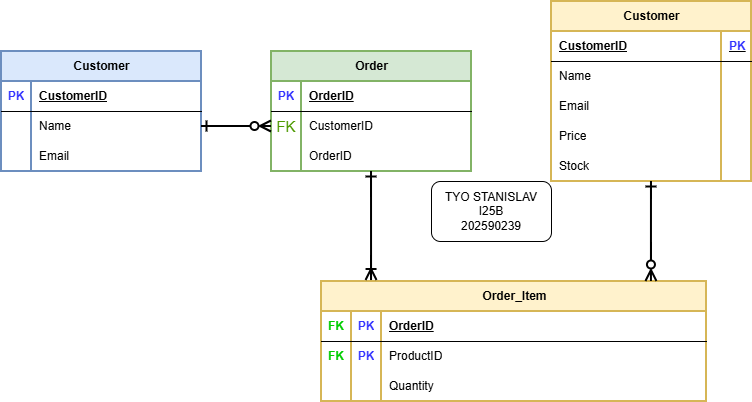

The diagram above was exported from draw.io. Its source (the exported page's mxGraphModel, read from the mxfile embedded in the PNG):
<mxGraphModel dx="1414" dy="837" grid="1" gridSize="10" guides="1" tooltips="1" connect="1" arrows="1" fold="1" page="1" pageScale="1" pageWidth="850" pageHeight="1100" math="0" shadow="0">
  <root>
    <mxCell id="0" />
    <mxCell id="1" parent="0" />
    <mxCell id="op0MGnE_NyoA40kVzKJL-1" parent="1" style="shape=table;startSize=30;container=1;collapsible=1;childLayout=tableLayout;fixedRows=1;rowLines=0;fontStyle=1;align=center;resizeLast=1;html=1;top=1;strokeWidth=2;fillColor=#dae8fc;strokeColor=#6c8ebf;" value="Customer" vertex="1">
      <mxGeometry height="120" width="200" x="80" y="200" as="geometry">
        <mxRectangle height="30" width="70" x="150" y="210" as="alternateBounds" />
      </mxGeometry>
    </mxCell>
    <mxCell id="op0MGnE_NyoA40kVzKJL-2" parent="op0MGnE_NyoA40kVzKJL-1" style="shape=tableRow;horizontal=0;startSize=0;swimlaneHead=0;swimlaneBody=0;fillColor=none;collapsible=0;dropTarget=0;points=[[0,0.5],[1,0.5]];portConstraint=eastwest;top=0;left=0;right=0;bottom=1;" value="" vertex="1">
      <mxGeometry height="30" width="200" y="30" as="geometry" />
    </mxCell>
    <mxCell id="op0MGnE_NyoA40kVzKJL-3" parent="op0MGnE_NyoA40kVzKJL-2" style="shape=partialRectangle;connectable=0;fillColor=none;top=0;left=0;bottom=0;right=0;fontStyle=1;overflow=hidden;whiteSpace=wrap;html=1;" value="&lt;span style=&quot;color: rgb(51, 51, 255);&quot;&gt;PK&lt;/span&gt;" vertex="1">
      <mxGeometry height="30" width="30" as="geometry">
        <mxRectangle height="30" width="30" as="alternateBounds" />
      </mxGeometry>
    </mxCell>
    <mxCell id="op0MGnE_NyoA40kVzKJL-4" parent="op0MGnE_NyoA40kVzKJL-2" style="shape=partialRectangle;connectable=0;fillColor=none;top=0;left=0;bottom=0;right=0;align=left;spacingLeft=6;fontStyle=5;overflow=hidden;whiteSpace=wrap;html=1;" value="CustomerID" vertex="1">
      <mxGeometry height="30" width="170" x="30" as="geometry">
        <mxRectangle height="30" width="170" as="alternateBounds" />
      </mxGeometry>
    </mxCell>
    <mxCell id="op0MGnE_NyoA40kVzKJL-5" parent="op0MGnE_NyoA40kVzKJL-1" style="shape=tableRow;horizontal=0;startSize=0;swimlaneHead=0;swimlaneBody=0;fillColor=none;collapsible=0;dropTarget=0;points=[[0,0.5],[1,0.5]];portConstraint=eastwest;top=0;left=0;right=0;bottom=0;" value="" vertex="1">
      <mxGeometry height="30" width="200" y="60" as="geometry" />
    </mxCell>
    <mxCell id="op0MGnE_NyoA40kVzKJL-6" parent="op0MGnE_NyoA40kVzKJL-5" style="shape=partialRectangle;connectable=0;fillColor=none;top=0;left=0;bottom=0;right=0;editable=1;overflow=hidden;whiteSpace=wrap;html=1;" value="" vertex="1">
      <mxGeometry height="30" width="30" as="geometry">
        <mxRectangle height="30" width="30" as="alternateBounds" />
      </mxGeometry>
    </mxCell>
    <mxCell id="op0MGnE_NyoA40kVzKJL-7" parent="op0MGnE_NyoA40kVzKJL-5" style="shape=partialRectangle;connectable=0;fillColor=none;top=0;left=0;bottom=0;right=0;align=left;spacingLeft=6;overflow=hidden;whiteSpace=wrap;html=1;" value="Name" vertex="1">
      <mxGeometry height="30" width="170" x="30" as="geometry">
        <mxRectangle height="30" width="170" as="alternateBounds" />
      </mxGeometry>
    </mxCell>
    <mxCell id="op0MGnE_NyoA40kVzKJL-8" parent="op0MGnE_NyoA40kVzKJL-1" style="shape=tableRow;horizontal=0;startSize=0;swimlaneHead=0;swimlaneBody=0;fillColor=none;collapsible=0;dropTarget=0;points=[[0,0.5],[1,0.5]];portConstraint=eastwest;top=0;left=0;right=0;bottom=0;" value="" vertex="1">
      <mxGeometry height="30" width="200" y="90" as="geometry" />
    </mxCell>
    <mxCell id="op0MGnE_NyoA40kVzKJL-9" parent="op0MGnE_NyoA40kVzKJL-8" style="shape=partialRectangle;connectable=0;fillColor=none;top=0;left=0;bottom=0;right=0;editable=1;overflow=hidden;whiteSpace=wrap;html=1;" value="" vertex="1">
      <mxGeometry height="30" width="30" as="geometry">
        <mxRectangle height="30" width="30" as="alternateBounds" />
      </mxGeometry>
    </mxCell>
    <mxCell id="op0MGnE_NyoA40kVzKJL-10" parent="op0MGnE_NyoA40kVzKJL-8" style="shape=partialRectangle;connectable=0;fillColor=none;top=0;left=0;bottom=0;right=0;align=left;spacingLeft=6;overflow=hidden;whiteSpace=wrap;html=1;" value="Email" vertex="1">
      <mxGeometry height="30" width="170" x="30" as="geometry">
        <mxRectangle height="30" width="170" as="alternateBounds" />
      </mxGeometry>
    </mxCell>
    <mxCell id="op0MGnE_NyoA40kVzKJL-79" parent="1" style="shape=table;startSize=30;container=1;collapsible=1;childLayout=tableLayout;fixedRows=1;rowLines=0;fontStyle=1;align=center;resizeLast=1;html=1;top=1;strokeWidth=2;fillColor=#d5e8d4;strokeColor=#82b366;" value="Order" vertex="1">
      <mxGeometry height="120" width="200" x="350" y="200" as="geometry">
        <mxRectangle height="30" width="70" x="150" y="210" as="alternateBounds" />
      </mxGeometry>
    </mxCell>
    <mxCell id="op0MGnE_NyoA40kVzKJL-80" parent="op0MGnE_NyoA40kVzKJL-79" style="shape=tableRow;horizontal=0;startSize=0;swimlaneHead=0;swimlaneBody=0;fillColor=none;collapsible=0;dropTarget=0;points=[[0,0.5],[1,0.5]];portConstraint=eastwest;top=0;left=0;right=0;bottom=1;" value="" vertex="1">
      <mxGeometry height="30" width="200" y="30" as="geometry" />
    </mxCell>
    <mxCell id="op0MGnE_NyoA40kVzKJL-81" parent="op0MGnE_NyoA40kVzKJL-80" style="shape=partialRectangle;connectable=0;fillColor=none;top=0;left=0;bottom=0;right=0;fontStyle=1;overflow=hidden;whiteSpace=wrap;html=1;" value="&lt;span style=&quot;color: rgb(51, 51, 255);&quot;&gt;PK&lt;/span&gt;" vertex="1">
      <mxGeometry height="30" width="30" as="geometry">
        <mxRectangle height="30" width="30" as="alternateBounds" />
      </mxGeometry>
    </mxCell>
    <mxCell id="op0MGnE_NyoA40kVzKJL-82" parent="op0MGnE_NyoA40kVzKJL-80" style="shape=partialRectangle;connectable=0;fillColor=none;top=0;left=0;bottom=0;right=0;align=left;spacingLeft=6;fontStyle=5;overflow=hidden;whiteSpace=wrap;html=1;" value="OrderID" vertex="1">
      <mxGeometry height="30" width="170" x="30" as="geometry">
        <mxRectangle height="30" width="170" as="alternateBounds" />
      </mxGeometry>
    </mxCell>
    <mxCell id="op0MGnE_NyoA40kVzKJL-83" parent="op0MGnE_NyoA40kVzKJL-79" style="shape=tableRow;horizontal=0;startSize=0;swimlaneHead=0;swimlaneBody=0;fillColor=none;collapsible=0;dropTarget=0;points=[[0,0.5],[1,0.5]];portConstraint=eastwest;top=0;left=0;right=0;bottom=0;" value="" vertex="1">
      <mxGeometry height="30" width="200" y="60" as="geometry" />
    </mxCell>
    <mxCell id="op0MGnE_NyoA40kVzKJL-84" parent="op0MGnE_NyoA40kVzKJL-83" style="shape=partialRectangle;connectable=0;fillColor=none;top=0;left=0;bottom=0;right=0;editable=1;overflow=hidden;whiteSpace=wrap;html=1;" value="&lt;span style=&quot;color: rgb(77, 153, 0);&quot;&gt;&lt;font style=&quot;font-size: 15px;&quot;&gt;FK&lt;/font&gt;&lt;/span&gt;" vertex="1">
      <mxGeometry height="30" width="30" as="geometry">
        <mxRectangle height="30" width="30" as="alternateBounds" />
      </mxGeometry>
    </mxCell>
    <mxCell id="op0MGnE_NyoA40kVzKJL-85" parent="op0MGnE_NyoA40kVzKJL-83" style="shape=partialRectangle;connectable=0;fillColor=none;top=0;left=0;bottom=0;right=0;align=left;spacingLeft=6;overflow=hidden;whiteSpace=wrap;html=1;" value="CustomerID" vertex="1">
      <mxGeometry height="30" width="170" x="30" as="geometry">
        <mxRectangle height="30" width="170" as="alternateBounds" />
      </mxGeometry>
    </mxCell>
    <mxCell id="op0MGnE_NyoA40kVzKJL-86" parent="op0MGnE_NyoA40kVzKJL-79" style="shape=tableRow;horizontal=0;startSize=0;swimlaneHead=0;swimlaneBody=0;fillColor=none;collapsible=0;dropTarget=0;points=[[0,0.5],[1,0.5]];portConstraint=eastwest;top=0;left=0;right=0;bottom=0;" value="" vertex="1">
      <mxGeometry height="30" width="200" y="90" as="geometry" />
    </mxCell>
    <mxCell id="op0MGnE_NyoA40kVzKJL-87" parent="op0MGnE_NyoA40kVzKJL-86" style="shape=partialRectangle;connectable=0;fillColor=none;top=0;left=0;bottom=0;right=0;editable=1;overflow=hidden;whiteSpace=wrap;html=1;" value="" vertex="1">
      <mxGeometry height="30" width="30" as="geometry">
        <mxRectangle height="30" width="30" as="alternateBounds" />
      </mxGeometry>
    </mxCell>
    <mxCell id="op0MGnE_NyoA40kVzKJL-88" parent="op0MGnE_NyoA40kVzKJL-86" style="shape=partialRectangle;connectable=0;fillColor=none;top=0;left=0;bottom=0;right=0;align=left;spacingLeft=6;overflow=hidden;whiteSpace=wrap;html=1;" value="OrderID" vertex="1">
      <mxGeometry height="30" width="170" x="30" as="geometry">
        <mxRectangle height="30" width="170" as="alternateBounds" />
      </mxGeometry>
    </mxCell>
    <mxCell id="op0MGnE_NyoA40kVzKJL-92" parent="1" style="shape=table;startSize=30;container=1;collapsible=1;childLayout=tableLayout;fixedRows=1;rowLines=0;fontStyle=1;align=center;resizeLast=1;html=1;top=1;strokeWidth=2;fillColor=#fff2cc;strokeColor=#d6b656;" value="Order_Item" vertex="1">
      <mxGeometry height="120" width="385" x="400" y="430" as="geometry">
        <mxRectangle height="30" width="70" x="150" y="210" as="alternateBounds" />
      </mxGeometry>
    </mxCell>
    <mxCell id="op0MGnE_NyoA40kVzKJL-93" parent="op0MGnE_NyoA40kVzKJL-92" style="shape=tableRow;horizontal=0;startSize=0;swimlaneHead=0;swimlaneBody=0;fillColor=none;collapsible=0;dropTarget=0;points=[[0,0.5],[1,0.5]];portConstraint=eastwest;top=0;left=0;right=0;bottom=1;" value="" vertex="1">
      <mxGeometry height="30" width="385" y="30" as="geometry" />
    </mxCell>
    <mxCell id="op0MGnE_NyoA40kVzKJL-131" parent="op0MGnE_NyoA40kVzKJL-93" style="shape=partialRectangle;connectable=0;fillColor=none;top=0;left=0;bottom=0;right=0;fontStyle=1;overflow=hidden;whiteSpace=wrap;html=1;" value="&lt;span style=&quot;color: rgb(0, 204, 0);&quot;&gt;FK&lt;/span&gt;" vertex="1">
      <mxGeometry height="30" width="30" as="geometry">
        <mxRectangle height="30" width="30" as="alternateBounds" />
      </mxGeometry>
    </mxCell>
    <mxCell id="op0MGnE_NyoA40kVzKJL-94" parent="op0MGnE_NyoA40kVzKJL-93" style="shape=partialRectangle;connectable=0;fillColor=none;top=0;left=0;bottom=0;right=0;fontStyle=1;overflow=hidden;whiteSpace=wrap;html=1;" value="&lt;span style=&quot;color: rgb(51, 51, 255);&quot;&gt;PK&lt;/span&gt;" vertex="1">
      <mxGeometry height="30" width="30" x="30" as="geometry">
        <mxRectangle height="30" width="30" as="alternateBounds" />
      </mxGeometry>
    </mxCell>
    <mxCell id="op0MGnE_NyoA40kVzKJL-95" parent="op0MGnE_NyoA40kVzKJL-93" style="shape=partialRectangle;connectable=0;fillColor=none;top=0;left=0;bottom=0;right=0;align=left;spacingLeft=6;fontStyle=5;overflow=hidden;whiteSpace=wrap;html=1;" value="OrderID" vertex="1">
      <mxGeometry height="30" width="325" x="60" as="geometry">
        <mxRectangle height="30" width="325" as="alternateBounds" />
      </mxGeometry>
    </mxCell>
    <mxCell id="op0MGnE_NyoA40kVzKJL-96" parent="op0MGnE_NyoA40kVzKJL-92" style="shape=tableRow;horizontal=0;startSize=0;swimlaneHead=0;swimlaneBody=0;fillColor=none;collapsible=0;dropTarget=0;points=[[0,0.5],[1,0.5]];portConstraint=eastwest;top=0;left=0;right=0;bottom=0;" value="" vertex="1">
      <mxGeometry height="30" width="385" y="60" as="geometry" />
    </mxCell>
    <mxCell id="op0MGnE_NyoA40kVzKJL-132" parent="op0MGnE_NyoA40kVzKJL-96" style="shape=partialRectangle;connectable=0;fillColor=none;top=0;left=0;bottom=0;right=0;editable=1;overflow=hidden;whiteSpace=wrap;html=1;" value="&lt;span style=&quot;color: rgb(0, 204, 0); font-weight: 700;&quot;&gt;FK&lt;/span&gt;" vertex="1">
      <mxGeometry height="30" width="30" as="geometry">
        <mxRectangle height="30" width="30" as="alternateBounds" />
      </mxGeometry>
    </mxCell>
    <mxCell id="op0MGnE_NyoA40kVzKJL-97" parent="op0MGnE_NyoA40kVzKJL-96" style="shape=partialRectangle;connectable=0;fillColor=none;top=0;left=0;bottom=0;right=0;editable=1;overflow=hidden;whiteSpace=wrap;html=1;" value="&lt;span style=&quot;color: rgb(51, 51, 255); font-weight: 700;&quot;&gt;PK&lt;/span&gt;" vertex="1">
      <mxGeometry height="30" width="30" x="30" as="geometry">
        <mxRectangle height="30" width="30" as="alternateBounds" />
      </mxGeometry>
    </mxCell>
    <mxCell id="op0MGnE_NyoA40kVzKJL-98" parent="op0MGnE_NyoA40kVzKJL-96" style="shape=partialRectangle;connectable=0;fillColor=none;top=0;left=0;bottom=0;right=0;align=left;spacingLeft=6;overflow=hidden;whiteSpace=wrap;html=1;" value="ProductID" vertex="1">
      <mxGeometry height="30" width="325" x="60" as="geometry">
        <mxRectangle height="30" width="325" as="alternateBounds" />
      </mxGeometry>
    </mxCell>
    <mxCell id="op0MGnE_NyoA40kVzKJL-99" parent="op0MGnE_NyoA40kVzKJL-92" style="shape=tableRow;horizontal=0;startSize=0;swimlaneHead=0;swimlaneBody=0;fillColor=none;collapsible=0;dropTarget=0;points=[[0,0.5],[1,0.5]];portConstraint=eastwest;top=0;left=0;right=0;bottom=0;" value="" vertex="1">
      <mxGeometry height="30" width="385" y="90" as="geometry" />
    </mxCell>
    <mxCell id="op0MGnE_NyoA40kVzKJL-133" parent="op0MGnE_NyoA40kVzKJL-99" style="shape=partialRectangle;connectable=0;fillColor=none;top=0;left=0;bottom=0;right=0;editable=1;overflow=hidden;whiteSpace=wrap;html=1;" vertex="1">
      <mxGeometry height="30" width="30" as="geometry">
        <mxRectangle height="30" width="30" as="alternateBounds" />
      </mxGeometry>
    </mxCell>
    <mxCell id="op0MGnE_NyoA40kVzKJL-100" parent="op0MGnE_NyoA40kVzKJL-99" style="shape=partialRectangle;connectable=0;fillColor=none;top=0;left=0;bottom=0;right=0;editable=1;overflow=hidden;whiteSpace=wrap;html=1;" value="" vertex="1">
      <mxGeometry height="30" width="30" x="30" as="geometry">
        <mxRectangle height="30" width="30" as="alternateBounds" />
      </mxGeometry>
    </mxCell>
    <mxCell id="op0MGnE_NyoA40kVzKJL-101" parent="op0MGnE_NyoA40kVzKJL-99" style="shape=partialRectangle;connectable=0;fillColor=none;top=0;left=0;bottom=0;right=0;align=left;spacingLeft=6;overflow=hidden;whiteSpace=wrap;html=1;" value="Quantity" vertex="1">
      <mxGeometry height="30" width="325" x="60" as="geometry">
        <mxRectangle height="30" width="325" as="alternateBounds" />
      </mxGeometry>
    </mxCell>
    <mxCell id="op0MGnE_NyoA40kVzKJL-105" parent="1" style="shape=table;startSize=30;container=1;collapsible=1;childLayout=tableLayout;fixedRows=1;rowLines=0;fontStyle=1;align=center;resizeLast=1;html=1;top=1;strokeWidth=2;fillColor=#fff2cc;strokeColor=#d6b656;" value="Customer" vertex="1">
      <mxGeometry height="180" width="200" x="630" y="150" as="geometry">
        <mxRectangle height="30" width="70" x="150" y="210" as="alternateBounds" />
      </mxGeometry>
    </mxCell>
    <mxCell id="op0MGnE_NyoA40kVzKJL-106" parent="op0MGnE_NyoA40kVzKJL-105" style="shape=tableRow;horizontal=0;startSize=0;swimlaneHead=0;swimlaneBody=0;fillColor=none;collapsible=0;dropTarget=0;points=[[0,0.5],[1,0.5]];portConstraint=eastwest;top=0;left=0;right=0;bottom=1;" value="" vertex="1">
      <mxGeometry height="30" width="200" y="30" as="geometry" />
    </mxCell>
    <mxCell id="op0MGnE_NyoA40kVzKJL-108" parent="op0MGnE_NyoA40kVzKJL-106" style="shape=partialRectangle;connectable=0;fillColor=none;top=0;left=0;bottom=0;right=0;align=left;spacingLeft=6;fontStyle=5;overflow=hidden;whiteSpace=wrap;html=1;" value="CustomerID" vertex="1">
      <mxGeometry height="30" width="170" as="geometry">
        <mxRectangle height="30" width="170" as="alternateBounds" />
      </mxGeometry>
    </mxCell>
    <mxCell id="op0MGnE_NyoA40kVzKJL-126" parent="op0MGnE_NyoA40kVzKJL-106" style="shape=partialRectangle;connectable=0;fillColor=none;top=0;left=0;bottom=0;right=0;align=left;spacingLeft=6;fontStyle=5;overflow=hidden;whiteSpace=wrap;html=1;" value="&lt;span style=&quot;color: rgb(51, 51, 255);&quot;&gt;PK&lt;/span&gt;" vertex="1">
      <mxGeometry height="30" width="30" x="170" as="geometry">
        <mxRectangle height="30" width="30" as="alternateBounds" />
      </mxGeometry>
    </mxCell>
    <mxCell id="op0MGnE_NyoA40kVzKJL-109" parent="op0MGnE_NyoA40kVzKJL-105" style="shape=tableRow;horizontal=0;startSize=0;swimlaneHead=0;swimlaneBody=0;fillColor=none;collapsible=0;dropTarget=0;points=[[0,0.5],[1,0.5]];portConstraint=eastwest;top=0;left=0;right=0;bottom=0;" value="" vertex="1">
      <mxGeometry height="30" width="200" y="60" as="geometry" />
    </mxCell>
    <mxCell id="op0MGnE_NyoA40kVzKJL-111" parent="op0MGnE_NyoA40kVzKJL-109" style="shape=partialRectangle;connectable=0;fillColor=none;top=0;left=0;bottom=0;right=0;align=left;spacingLeft=6;overflow=hidden;whiteSpace=wrap;html=1;" value="Name" vertex="1">
      <mxGeometry height="30" width="170" as="geometry">
        <mxRectangle height="30" width="170" as="alternateBounds" />
      </mxGeometry>
    </mxCell>
    <mxCell id="op0MGnE_NyoA40kVzKJL-127" parent="op0MGnE_NyoA40kVzKJL-109" style="shape=partialRectangle;connectable=0;fillColor=none;top=0;left=0;bottom=0;right=0;align=left;spacingLeft=6;overflow=hidden;whiteSpace=wrap;html=1;" vertex="1">
      <mxGeometry height="30" width="30" x="170" as="geometry">
        <mxRectangle height="30" width="30" as="alternateBounds" />
      </mxGeometry>
    </mxCell>
    <mxCell id="op0MGnE_NyoA40kVzKJL-112" parent="op0MGnE_NyoA40kVzKJL-105" style="shape=tableRow;horizontal=0;startSize=0;swimlaneHead=0;swimlaneBody=0;fillColor=none;collapsible=0;dropTarget=0;points=[[0,0.5],[1,0.5]];portConstraint=eastwest;top=0;left=0;right=0;bottom=0;" value="" vertex="1">
      <mxGeometry height="30" width="200" y="90" as="geometry" />
    </mxCell>
    <mxCell id="op0MGnE_NyoA40kVzKJL-114" parent="op0MGnE_NyoA40kVzKJL-112" style="shape=partialRectangle;connectable=0;fillColor=none;top=0;left=0;bottom=0;right=0;align=left;spacingLeft=6;overflow=hidden;whiteSpace=wrap;html=1;" value="Email" vertex="1">
      <mxGeometry height="30" width="170" as="geometry">
        <mxRectangle height="30" width="170" as="alternateBounds" />
      </mxGeometry>
    </mxCell>
    <mxCell id="op0MGnE_NyoA40kVzKJL-128" parent="op0MGnE_NyoA40kVzKJL-112" style="shape=partialRectangle;connectable=0;fillColor=none;top=0;left=0;bottom=0;right=0;align=left;spacingLeft=6;overflow=hidden;whiteSpace=wrap;html=1;" vertex="1">
      <mxGeometry height="30" width="30" x="170" as="geometry">
        <mxRectangle height="30" width="30" as="alternateBounds" />
      </mxGeometry>
    </mxCell>
    <mxCell id="op0MGnE_NyoA40kVzKJL-115" parent="op0MGnE_NyoA40kVzKJL-105" style="shape=tableRow;horizontal=0;startSize=0;swimlaneHead=0;swimlaneBody=0;fillColor=none;collapsible=0;dropTarget=0;points=[[0,0.5],[1,0.5]];portConstraint=eastwest;top=0;left=0;right=0;bottom=0;" value="" vertex="1">
      <mxGeometry height="30" width="200" y="120" as="geometry" />
    </mxCell>
    <mxCell id="op0MGnE_NyoA40kVzKJL-117" parent="op0MGnE_NyoA40kVzKJL-115" style="shape=partialRectangle;connectable=0;fillColor=none;top=0;left=0;bottom=0;right=0;align=left;spacingLeft=6;overflow=hidden;whiteSpace=wrap;html=1;" value="Price" vertex="1">
      <mxGeometry height="30" width="170" as="geometry">
        <mxRectangle height="30" width="170" as="alternateBounds" />
      </mxGeometry>
    </mxCell>
    <mxCell id="op0MGnE_NyoA40kVzKJL-129" parent="op0MGnE_NyoA40kVzKJL-115" style="shape=partialRectangle;connectable=0;fillColor=none;top=0;left=0;bottom=0;right=0;align=left;spacingLeft=6;overflow=hidden;whiteSpace=wrap;html=1;" vertex="1">
      <mxGeometry height="30" width="30" x="170" as="geometry">
        <mxRectangle height="30" width="30" as="alternateBounds" />
      </mxGeometry>
    </mxCell>
    <mxCell id="op0MGnE_NyoA40kVzKJL-123" parent="op0MGnE_NyoA40kVzKJL-105" style="shape=tableRow;horizontal=0;startSize=0;swimlaneHead=0;swimlaneBody=0;fillColor=none;collapsible=0;dropTarget=0;points=[[0,0.5],[1,0.5]];portConstraint=eastwest;top=0;left=0;right=0;bottom=0;" vertex="1">
      <mxGeometry height="30" width="200" y="150" as="geometry" />
    </mxCell>
    <mxCell id="op0MGnE_NyoA40kVzKJL-125" parent="op0MGnE_NyoA40kVzKJL-123" style="shape=partialRectangle;connectable=0;fillColor=none;top=0;left=0;bottom=0;right=0;align=left;spacingLeft=6;overflow=hidden;whiteSpace=wrap;html=1;" value="Stock" vertex="1">
      <mxGeometry height="30" width="170" as="geometry">
        <mxRectangle height="30" width="170" as="alternateBounds" />
      </mxGeometry>
    </mxCell>
    <mxCell id="op0MGnE_NyoA40kVzKJL-130" parent="op0MGnE_NyoA40kVzKJL-123" style="shape=partialRectangle;connectable=0;fillColor=none;top=0;left=0;bottom=0;right=0;align=left;spacingLeft=6;overflow=hidden;whiteSpace=wrap;html=1;" vertex="1">
      <mxGeometry height="30" width="30" x="170" as="geometry">
        <mxRectangle height="30" width="30" as="alternateBounds" />
      </mxGeometry>
    </mxCell>
    <mxCell id="op0MGnE_NyoA40kVzKJL-135" edge="1" parent="1" source="op0MGnE_NyoA40kVzKJL-5" style="edgeStyle=none;curved=1;rounded=0;curveGeometry=1;orthogonalLoop=1;jettySize=auto;html=1;exitX=1;exitY=0.5;exitDx=0;exitDy=0;entryX=0;entryY=0.5;entryDx=0;entryDy=0;fontSize=12;startSize=8;endSize=8;strokeWidth=2;startArrow=ERone;startFill=0;endArrow=ERzeroToMany;endFill=0;" target="op0MGnE_NyoA40kVzKJL-83">
      <mxGeometry relative="1" as="geometry" />
    </mxCell>
    <mxCell id="op0MGnE_NyoA40kVzKJL-138" edge="1" parent="1" source="op0MGnE_NyoA40kVzKJL-79" style="edgeStyle=none;curved=1;rounded=0;curveGeometry=1;orthogonalLoop=1;jettySize=auto;html=1;entryX=0.13;entryY=-0.008;entryDx=0;entryDy=0;entryPerimeter=0;fontSize=12;startSize=8;endSize=8;strokeWidth=2;startArrow=ERone;startFill=0;endArrow=ERoneToMany;endFill=0;" target="op0MGnE_NyoA40kVzKJL-92">
      <mxGeometry relative="1" as="geometry" />
    </mxCell>
    <mxCell id="op0MGnE_NyoA40kVzKJL-139" edge="1" parent="1" source="op0MGnE_NyoA40kVzKJL-105" style="edgeStyle=none;curved=1;rounded=0;curveGeometry=1;orthogonalLoop=1;jettySize=auto;html=1;entryX=0.857;entryY=0;entryDx=0;entryDy=0;entryPerimeter=0;fontSize=12;startSize=8;endSize=8;strokeWidth=2;startArrow=ERone;startFill=0;endArrow=ERzeroToMany;endFill=0;" target="op0MGnE_NyoA40kVzKJL-92">
      <mxGeometry relative="1" as="geometry" />
    </mxCell>
    <mxCell id="op0MGnE_NyoA40kVzKJL-140" parent="1" style="rounded=1;whiteSpace=wrap;html=1;roundedPerimeter=1;" value="TYO STANISLAV&lt;div&gt;I25B&lt;/div&gt;&lt;div&gt;202590239&lt;/div&gt;" vertex="1">
      <mxGeometry height="60" width="120" x="510" y="330" as="geometry" />
    </mxCell>
  </root>
</mxGraphModel>